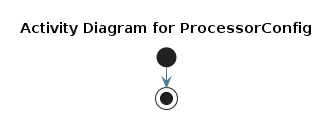

The diagram above was rendered by PlantUML. Its source (embedded in the PNG):
@startuml
skinparam activity {
 BackgroundColor #DEE3E9 
 BorderColor #4D7A97 
 ArrowColor #4D7A97 
}
!pragma useVerticalIf on
start
title Activity Diagram for ProcessorConfig

stop
@enduml